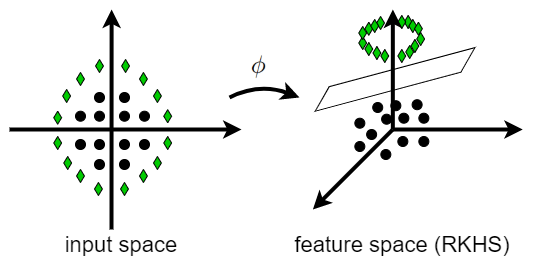

The diagram above was exported from draw.io. Its source (the exported page's mxGraphModel, read from the mxfile embedded in the PNG):
<mxGraphModel dx="1707" dy="987" grid="1" gridSize="10" guides="1" tooltips="1" connect="1" arrows="1" fold="1" page="1" pageScale="1" pageWidth="850" pageHeight="1100" math="0" shadow="0">
  <root>
    <mxCell id="0" />
    <mxCell id="1" parent="0" />
    <mxCell id="cUVItb7EhrvOQmutfqSs-2" value="" style="endArrow=classic;html=1;strokeWidth=4;" parent="1" edge="1">
      <mxGeometry width="50" height="50" relative="1" as="geometry">
        <mxPoint x="433.34000000000003" y="150" as="sourcePoint" />
        <mxPoint x="563.34" y="150" as="targetPoint" />
      </mxGeometry>
    </mxCell>
    <mxCell id="cUVItb7EhrvOQmutfqSs-3" value="" style="endArrow=classic;html=1;strokeWidth=4;" parent="1" edge="1">
      <mxGeometry width="50" height="50" relative="1" as="geometry">
        <mxPoint x="433.34000000000003" y="150" as="sourcePoint" />
        <mxPoint x="353.34000000000003" y="230" as="targetPoint" />
      </mxGeometry>
    </mxCell>
    <mxCell id="cUVItb7EhrvOQmutfqSs-14" value="" style="curved=1;endArrow=classic;html=1;strokeWidth=4;" parent="1" edge="1">
      <mxGeometry width="50" height="50" relative="1" as="geometry">
        <mxPoint x="270" y="118" as="sourcePoint" />
        <mxPoint x="340" y="118" as="targetPoint" />
        <Array as="points">
          <mxPoint x="300" y="103" />
        </Array>
      </mxGeometry>
    </mxCell>
    <mxCell id="cUVItb7EhrvOQmutfqSs-15" value="" style="shape=image;verticalLabelPosition=bottom;labelBackgroundColor=#ffffff;verticalAlign=top;aspect=fixed;imageAspect=0;image=data:image/png,(base64 omitted: 1656 chars);" parent="1" vertex="1">
      <mxGeometry x="290" y="73" width="20" height="30" as="geometry" />
    </mxCell>
    <mxCell id="cUVItb7EhrvOQmutfqSs-53" value="&lt;font style=&quot;font-size: 22px&quot;&gt;feature space (RKHS)&lt;/font&gt;" style="text;html=1;strokeColor=none;fillColor=none;align=center;verticalAlign=middle;whiteSpace=wrap;rounded=0;" parent="1" vertex="1">
      <mxGeometry x="328.34000000000003" y="250" width="230" height="30" as="geometry" />
    </mxCell>
    <mxCell id="2zavZZPps4Wa88rMpc69-1" value="" style="endArrow=classic;html=1;strokeWidth=4;" edge="1" parent="1">
      <mxGeometry width="50" height="50" relative="1" as="geometry">
        <mxPoint x="152" y="250" as="sourcePoint" />
        <mxPoint x="152.1199999999999" y="30" as="targetPoint" />
      </mxGeometry>
    </mxCell>
    <mxCell id="2zavZZPps4Wa88rMpc69-2" value="" style="endArrow=classic;html=1;strokeWidth=4;" edge="1" parent="1">
      <mxGeometry width="50" height="50" relative="1" as="geometry">
        <mxPoint x="50" y="150" as="sourcePoint" />
        <mxPoint x="282.1199999999999" y="150" as="targetPoint" />
      </mxGeometry>
    </mxCell>
    <mxCell id="2zavZZPps4Wa88rMpc69-6" value="" style="ellipse;whiteSpace=wrap;html=1;aspect=fixed;fillColor=#000000;" vertex="1" parent="1">
      <mxGeometry x="160" y="131.70999999999998" width="10" height="10" as="geometry" />
    </mxCell>
    <mxCell id="2zavZZPps4Wa88rMpc69-10" value="&lt;font style=&quot;font-size: 22px&quot;&gt;input space&lt;/font&gt;" style="text;html=1;strokeColor=none;fillColor=none;align=center;verticalAlign=middle;whiteSpace=wrap;rounded=0;" vertex="1" parent="1">
      <mxGeometry x="102.12" y="250" width="120" height="30" as="geometry" />
    </mxCell>
    <mxCell id="2zavZZPps4Wa88rMpc69-12" value="" style="ellipse;whiteSpace=wrap;html=1;aspect=fixed;fillColor=#000000;" vertex="1" parent="1">
      <mxGeometry x="160" y="160" width="10" height="10" as="geometry" />
    </mxCell>
    <mxCell id="2zavZZPps4Wa88rMpc69-13" value="" style="ellipse;whiteSpace=wrap;html=1;aspect=fixed;fillColor=#000000;" vertex="1" parent="1">
      <mxGeometry x="135" y="160" width="10" height="10" as="geometry" />
    </mxCell>
    <mxCell id="2zavZZPps4Wa88rMpc69-14" value="" style="ellipse;whiteSpace=wrap;html=1;aspect=fixed;fillColor=#000000;" vertex="1" parent="1">
      <mxGeometry x="135" y="131.70999999999998" width="10" height="10" as="geometry" />
    </mxCell>
    <mxCell id="2zavZZPps4Wa88rMpc69-15" value="" style="ellipse;whiteSpace=wrap;html=1;aspect=fixed;fillColor=#000000;" vertex="1" parent="1">
      <mxGeometry x="135" y="113.00000000000006" width="10" height="10" as="geometry" />
    </mxCell>
    <mxCell id="2zavZZPps4Wa88rMpc69-16" value="" style="ellipse;whiteSpace=wrap;html=1;aspect=fixed;fillColor=#000000;" vertex="1" parent="1">
      <mxGeometry x="116" y="131.71000000000004" width="10" height="10" as="geometry" />
    </mxCell>
    <mxCell id="2zavZZPps4Wa88rMpc69-17" value="" style="ellipse;whiteSpace=wrap;html=1;aspect=fixed;fillColor=#000000;" vertex="1" parent="1">
      <mxGeometry x="116" y="160" width="10" height="10" as="geometry" />
    </mxCell>
    <mxCell id="2zavZZPps4Wa88rMpc69-18" value="" style="ellipse;whiteSpace=wrap;html=1;aspect=fixed;fillColor=#000000;" vertex="1" parent="1">
      <mxGeometry x="135" y="180" width="10" height="10" as="geometry" />
    </mxCell>
    <mxCell id="2zavZZPps4Wa88rMpc69-19" value="" style="ellipse;whiteSpace=wrap;html=1;aspect=fixed;fillColor=#000000;" vertex="1" parent="1">
      <mxGeometry x="160" y="180" width="10" height="10" as="geometry" />
    </mxCell>
    <mxCell id="2zavZZPps4Wa88rMpc69-20" value="" style="ellipse;whiteSpace=wrap;html=1;aspect=fixed;fillColor=#000000;" vertex="1" parent="1">
      <mxGeometry x="180" y="160" width="10" height="10" as="geometry" />
    </mxCell>
    <mxCell id="2zavZZPps4Wa88rMpc69-21" value="" style="ellipse;whiteSpace=wrap;html=1;aspect=fixed;fillColor=#000000;" vertex="1" parent="1">
      <mxGeometry x="180" y="131.71000000000004" width="10" height="10" as="geometry" />
    </mxCell>
    <mxCell id="2zavZZPps4Wa88rMpc69-22" value="" style="ellipse;whiteSpace=wrap;html=1;aspect=fixed;fillColor=#000000;" vertex="1" parent="1">
      <mxGeometry x="160" y="113.00000000000006" width="10" height="10" as="geometry" />
    </mxCell>
    <mxCell id="2zavZZPps4Wa88rMpc69-23" value="" style="rhombus;whiteSpace=wrap;html=1;fillColor=#00CC00;" vertex="1" parent="1">
      <mxGeometry x="103.18" y="110" width="7.88" height="13" as="geometry" />
    </mxCell>
    <mxCell id="2zavZZPps4Wa88rMpc69-24" value="" style="rhombus;whiteSpace=wrap;html=1;fillColor=#00CC00;" vertex="1" parent="1">
      <mxGeometry x="136.06" y="80" width="7.88" height="13" as="geometry" />
    </mxCell>
    <mxCell id="2zavZZPps4Wa88rMpc69-25" value="" style="rhombus;whiteSpace=wrap;html=1;fillColor=#00CC00;" vertex="1" parent="1">
      <mxGeometry x="117.06" y="93" width="7.88" height="13" as="geometry" />
    </mxCell>
    <mxCell id="2zavZZPps4Wa88rMpc69-27" value="" style="rhombus;whiteSpace=wrap;html=1;fillColor=#00CC00;" vertex="1" parent="1">
      <mxGeometry x="94.24000000000001" y="131.70999999999998" width="7.88" height="13" as="geometry" />
    </mxCell>
    <mxCell id="2zavZZPps4Wa88rMpc69-28" value="" style="rhombus;whiteSpace=wrap;html=1;fillColor=#00CC00;" vertex="1" parent="1">
      <mxGeometry x="94.24000000000001" y="157" width="7.88" height="13" as="geometry" />
    </mxCell>
    <mxCell id="2zavZZPps4Wa88rMpc69-29" value="" style="rhombus;whiteSpace=wrap;html=1;fillColor=#00CC00;" vertex="1" parent="1">
      <mxGeometry x="104.24000000000001" y="177" width="7.88" height="13" as="geometry" />
    </mxCell>
    <mxCell id="2zavZZPps4Wa88rMpc69-30" value="" style="rhombus;whiteSpace=wrap;html=1;fillColor=#00CC00;" vertex="1" parent="1">
      <mxGeometry x="117.06" y="190" width="7.88" height="13" as="geometry" />
    </mxCell>
    <mxCell id="2zavZZPps4Wa88rMpc69-31" value="" style="rhombus;whiteSpace=wrap;html=1;fillColor=#00CC00;" vertex="1" parent="1">
      <mxGeometry x="135" y="203" width="7.88" height="13" as="geometry" />
    </mxCell>
    <mxCell id="2zavZZPps4Wa88rMpc69-33" value="" style="rhombus;whiteSpace=wrap;html=1;fillColor=#00CC00;" vertex="1" parent="1">
      <mxGeometry x="161.06" y="203" width="7.88" height="13" as="geometry" />
    </mxCell>
    <mxCell id="2zavZZPps4Wa88rMpc69-34" value="" style="rhombus;whiteSpace=wrap;html=1;fillColor=#00CC00;" vertex="1" parent="1">
      <mxGeometry x="180" y="190" width="7.88" height="13" as="geometry" />
    </mxCell>
    <mxCell id="2zavZZPps4Wa88rMpc69-35" value="" style="rhombus;whiteSpace=wrap;html=1;fillColor=#00CC00;" vertex="1" parent="1">
      <mxGeometry x="194" y="177" width="7.88" height="13" as="geometry" />
    </mxCell>
    <mxCell id="2zavZZPps4Wa88rMpc69-36" value="" style="rhombus;whiteSpace=wrap;html=1;fillColor=#00CC00;" vertex="1" parent="1">
      <mxGeometry x="204.24" y="157" width="7.88" height="13" as="geometry" />
    </mxCell>
    <mxCell id="2zavZZPps4Wa88rMpc69-37" value="" style="rhombus;whiteSpace=wrap;html=1;fillColor=#00CC00;" vertex="1" parent="1">
      <mxGeometry x="204.24" y="130.20999999999998" width="7.88" height="13" as="geometry" />
    </mxCell>
    <mxCell id="2zavZZPps4Wa88rMpc69-38" value="" style="rhombus;whiteSpace=wrap;html=1;fillColor=#00CC00;" vertex="1" parent="1">
      <mxGeometry x="194" y="110" width="7.88" height="13" as="geometry" />
    </mxCell>
    <mxCell id="2zavZZPps4Wa88rMpc69-39" value="" style="rhombus;whiteSpace=wrap;html=1;fillColor=#00CC00;" vertex="1" parent="1">
      <mxGeometry x="180" y="93" width="7.88" height="13" as="geometry" />
    </mxCell>
    <mxCell id="2zavZZPps4Wa88rMpc69-40" value="" style="rhombus;whiteSpace=wrap;html=1;fillColor=#00CC00;" vertex="1" parent="1">
      <mxGeometry x="162.12" y="80" width="7.88" height="13" as="geometry" />
    </mxCell>
    <mxCell id="2zavZZPps4Wa88rMpc69-42" value="" style="ellipse;whiteSpace=wrap;html=1;aspect=fixed;fillColor=#000000;" vertex="1" parent="1">
      <mxGeometry x="439.34" y="133.71000000000004" width="10" height="10" as="geometry" />
    </mxCell>
    <mxCell id="2zavZZPps4Wa88rMpc69-43" value="" style="ellipse;whiteSpace=wrap;html=1;aspect=fixed;fillColor=#000000;" vertex="1" parent="1">
      <mxGeometry x="438.34" y="157" width="10" height="10" as="geometry" />
    </mxCell>
    <mxCell id="2zavZZPps4Wa88rMpc69-44" value="" style="ellipse;whiteSpace=wrap;html=1;aspect=fixed;fillColor=#000000;" vertex="1" parent="1">
      <mxGeometry x="407.11999999999995" y="150" width="10" height="10" as="geometry" />
    </mxCell>
    <mxCell id="2zavZZPps4Wa88rMpc69-45" value="" style="ellipse;whiteSpace=wrap;html=1;aspect=fixed;fillColor=#000000;" vertex="1" parent="1">
      <mxGeometry x="422.11999999999995" y="134.71000000000004" width="10" height="10" as="geometry" />
    </mxCell>
    <mxCell id="2zavZZPps4Wa88rMpc69-46" value="" style="ellipse;whiteSpace=wrap;html=1;aspect=fixed;fillColor=#000000;" vertex="1" parent="1">
      <mxGeometry x="431.34" y="121.21000000000004" width="10" height="10" as="geometry" />
    </mxCell>
    <mxCell id="2zavZZPps4Wa88rMpc69-47" value="" style="ellipse;whiteSpace=wrap;html=1;aspect=fixed;fillColor=#000000;" vertex="1" parent="1">
      <mxGeometry x="413.21999999999997" y="123.00000000000006" width="10" height="10" as="geometry" />
    </mxCell>
    <mxCell id="2zavZZPps4Wa88rMpc69-48" value="" style="ellipse;whiteSpace=wrap;html=1;aspect=fixed;fillColor=#000000;" vertex="1" parent="1">
      <mxGeometry x="395.34" y="162" width="10" height="10" as="geometry" />
    </mxCell>
    <mxCell id="2zavZZPps4Wa88rMpc69-49" value="" style="ellipse;whiteSpace=wrap;html=1;aspect=fixed;fillColor=#000000;" vertex="1" parent="1">
      <mxGeometry x="395.34000000000003" y="138.71000000000004" width="10" height="10" as="geometry" />
    </mxCell>
    <mxCell id="2zavZZPps4Wa88rMpc69-50" value="" style="ellipse;whiteSpace=wrap;html=1;aspect=fixed;fillColor=#000000;" vertex="1" parent="1">
      <mxGeometry x="421.34" y="170" width="10" height="10" as="geometry" />
    </mxCell>
    <mxCell id="2zavZZPps4Wa88rMpc69-51" value="" style="ellipse;whiteSpace=wrap;html=1;aspect=fixed;fillColor=#000000;" vertex="1" parent="1">
      <mxGeometry x="459.34" y="157" width="10" height="10" as="geometry" />
    </mxCell>
    <mxCell id="2zavZZPps4Wa88rMpc69-52" value="" style="ellipse;whiteSpace=wrap;html=1;aspect=fixed;fillColor=#000000;" vertex="1" parent="1">
      <mxGeometry x="459.34" y="133.71000000000004" width="10" height="10" as="geometry" />
    </mxCell>
    <mxCell id="2zavZZPps4Wa88rMpc69-53" value="" style="ellipse;whiteSpace=wrap;html=1;aspect=fixed;fillColor=#000000;" vertex="1" parent="1">
      <mxGeometry x="452.61999999999995" y="120.21000000000004" width="10" height="10" as="geometry" />
    </mxCell>
    <mxCell id="2zavZZPps4Wa88rMpc69-57" value="" style="rhombus;whiteSpace=wrap;html=1;fillColor=#00CC00;" vertex="1" parent="1">
      <mxGeometry x="444.74" y="36.00000000000006" width="7.88" height="13" as="geometry" />
    </mxCell>
    <mxCell id="2zavZZPps4Wa88rMpc69-58" value="" style="rhombus;whiteSpace=wrap;html=1;fillColor=#00CC00;" vertex="1" parent="1">
      <mxGeometry x="438.3400000000001" y="36.00000000000006" width="7.88" height="13" as="geometry" />
    </mxCell>
    <mxCell id="2zavZZPps4Wa88rMpc69-59" value="" style="rhombus;whiteSpace=wrap;html=1;fillColor=#00CC00;" vertex="1" parent="1">
      <mxGeometry x="417.12000000000006" y="37.00000000000006" width="7.88" height="13" as="geometry" />
    </mxCell>
    <mxCell id="2zavZZPps4Wa88rMpc69-60" value="" style="rhombus;whiteSpace=wrap;html=1;fillColor=#00CC00;" vertex="1" parent="1">
      <mxGeometry x="438.34000000000003" y="70.00000000000006" width="7.88" height="13" as="geometry" />
    </mxCell>
    <mxCell id="2zavZZPps4Wa88rMpc69-61" value="" style="rhombus;whiteSpace=wrap;html=1;fillColor=#00CC00;" vertex="1" parent="1">
      <mxGeometry x="413.4600000000001" y="67.00000000000006" width="7.88" height="13" as="geometry" />
    </mxCell>
    <mxCell id="2zavZZPps4Wa88rMpc69-62" value="" style="rhombus;whiteSpace=wrap;html=1;fillColor=#00CC00;" vertex="1" parent="1">
      <mxGeometry x="399.2400000000001" y="57.00000000000006" width="7.88" height="13" as="geometry" />
    </mxCell>
    <mxCell id="2zavZZPps4Wa88rMpc69-63" value="" style="rhombus;whiteSpace=wrap;html=1;fillColor=#00CC00;" vertex="1" parent="1">
      <mxGeometry x="405.3400000000001" y="42.75000000000006" width="7.88" height="13" as="geometry" />
    </mxCell>
    <mxCell id="2zavZZPps4Wa88rMpc69-64" value="" style="rhombus;whiteSpace=wrap;html=1;fillColor=#00CC00;" vertex="1" parent="1">
      <mxGeometry x="405.34000000000015" y="63.00000000000006" width="7.88" height="13" as="geometry" />
    </mxCell>
    <mxCell id="2zavZZPps4Wa88rMpc69-67" value="" style="rhombus;whiteSpace=wrap;html=1;fillColor=#00CC00;" vertex="1" parent="1">
      <mxGeometry x="457.22000000000014" y="53.00000000000006" width="7.88" height="13" as="geometry" />
    </mxCell>
    <mxCell id="2zavZZPps4Wa88rMpc69-68" value="" style="rhombus;whiteSpace=wrap;html=1;fillColor=#00CC00;" vertex="1" parent="1">
      <mxGeometry x="451.4600000000001" y="60" width="7.88" height="13" as="geometry" />
    </mxCell>
    <mxCell id="2zavZZPps4Wa88rMpc69-69" value="" style="rhombus;whiteSpace=wrap;html=1;fillColor=#00CC00;" vertex="1" parent="1">
      <mxGeometry x="449.34000000000015" y="40" width="7.88" height="13" as="geometry" />
    </mxCell>
    <mxCell id="2zavZZPps4Wa88rMpc69-70" value="" style="rhombus;whiteSpace=wrap;html=1;fillColor=#00CC00;" vertex="1" parent="1">
      <mxGeometry x="455.00000000000017" y="42.75" width="7.88" height="13" as="geometry" />
    </mxCell>
    <mxCell id="2zavZZPps4Wa88rMpc69-71" value="" style="rhombus;whiteSpace=wrap;html=1;fillColor=#00CC00;" vertex="1" parent="1">
      <mxGeometry x="421.3400000000002" y="70" width="7.88" height="13" as="geometry" />
    </mxCell>
    <mxCell id="2zavZZPps4Wa88rMpc69-72" value="" style="rhombus;whiteSpace=wrap;html=1;fillColor=#00CC00;" vertex="1" parent="1">
      <mxGeometry x="446.22000000000014" y="66" width="7.88" height="13" as="geometry" />
    </mxCell>
    <mxCell id="2zavZZPps4Wa88rMpc69-73" value="" style="rhombus;whiteSpace=wrap;html=1;fillColor=#00CC00;" vertex="1" parent="1">
      <mxGeometry x="411.2400000000001" y="40" width="7.88" height="13" as="geometry" />
    </mxCell>
    <mxCell id="2zavZZPps4Wa88rMpc69-74" value="" style="rhombus;whiteSpace=wrap;html=1;fillColor=#00CC00;" vertex="1" parent="1">
      <mxGeometry x="399.2400000000001" y="47" width="7.88" height="13" as="geometry" />
    </mxCell>
    <mxCell id="2zavZZPps4Wa88rMpc69-79" value="" style="shape=parallelogram;perimeter=parallelogramPerimeter;whiteSpace=wrap;html=1;fixedSize=1;fillColor=#FFFFFF;rotation=-15;" vertex="1" parent="1">
      <mxGeometry x="350.06" y="89.94" width="170.9" height="20" as="geometry" />
    </mxCell>
    <mxCell id="cUVItb7EhrvOQmutfqSs-1" value="" style="endArrow=classic;html=1;strokeWidth=4;" parent="1" edge="1">
      <mxGeometry width="50" height="50" relative="1" as="geometry">
        <mxPoint x="433.34000000000003" y="150" as="sourcePoint" />
        <mxPoint x="433.34000000000003" y="30" as="targetPoint" />
      </mxGeometry>
    </mxCell>
  </root>
</mxGraphModel>